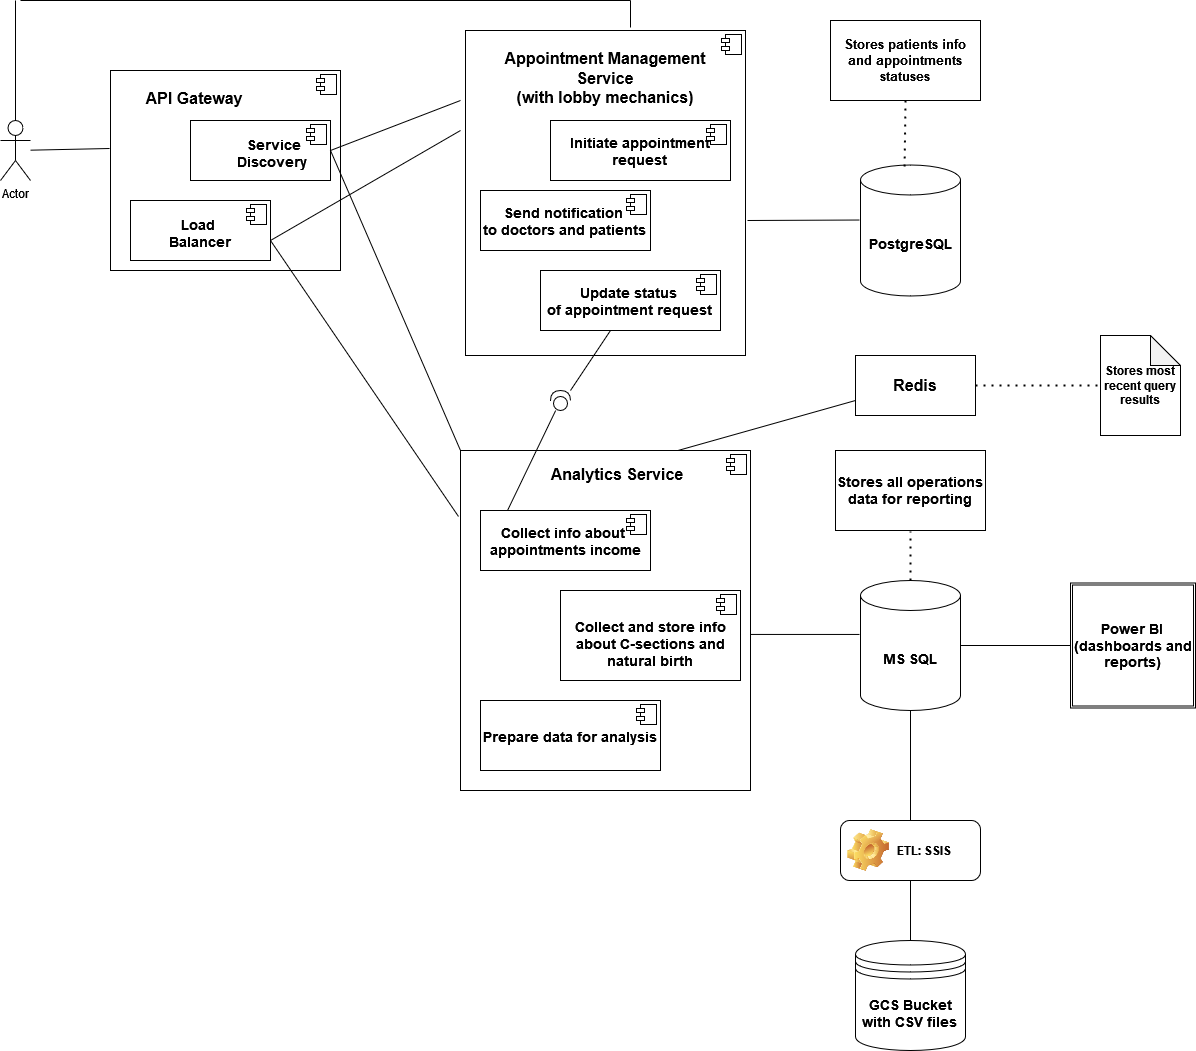

The diagram above was exported from draw.io. Its source (the exported page's mxGraphModel, read from the mxfile embedded in the PNG):
<mxGraphModel dx="1050" dy="558" grid="1" gridSize="10" guides="1" tooltips="1" connect="1" arrows="1" fold="1" page="1" pageScale="1" pageWidth="850" pageHeight="1100" math="0" shadow="0">
  <root>
    <mxCell id="0" />
    <mxCell id="1" parent="0" />
    <mxCell id="jIDK3_fLwaptXbniUOOA-1" value="Actor" style="shape=umlActor;verticalLabelPosition=bottom;verticalAlign=top;html=1;" parent="1" vertex="1">
      <mxGeometry x="20" y="140" width="30" height="60" as="geometry" />
    </mxCell>
    <mxCell id="jIDK3_fLwaptXbniUOOA-2" value="&lt;div style=&quot;font-size: 16px;&quot;&gt;&lt;font style=&quot;font-size: 16px;&quot;&gt;&lt;b&gt;&lt;br&gt;&lt;/b&gt;&lt;/font&gt;&lt;/div&gt;&lt;div style=&quot;font-size: 16px;&quot;&gt;&lt;font style=&quot;font-size: 16px;&quot;&gt;&lt;b&gt;&lt;font style=&quot;font-size: 16px;&quot;&gt;&lt;span style=&quot;white-space: pre;&quot;&gt;&#09;&lt;/span&gt;API Gateway&lt;/font&gt;&lt;br&gt;&lt;/b&gt;&lt;/font&gt;&lt;/div&gt;" style="align=left;overflow=fill;html=1;dropTarget=0;whiteSpace=wrap;" parent="1" vertex="1">
      <mxGeometry x="130" y="90" width="230" height="200" as="geometry" />
    </mxCell>
    <mxCell id="jIDK3_fLwaptXbniUOOA-3" value="" style="shape=component;jettyWidth=8;jettyHeight=4;" parent="jIDK3_fLwaptXbniUOOA-2" vertex="1">
      <mxGeometry x="1" width="20" height="20" relative="1" as="geometry">
        <mxPoint x="-24" y="4" as="offset" />
      </mxGeometry>
    </mxCell>
    <mxCell id="jIDK3_fLwaptXbniUOOA-4" value="&lt;div style=&quot;font-size: 14px;&quot;&gt;&lt;font style=&quot;font-size: 14px;&quot;&gt;&lt;b&gt;&lt;br&gt;&lt;/b&gt;&lt;/font&gt;&lt;/div&gt;&lt;div style=&quot;font-size: 14px;&quot; align=&quot;center&quot;&gt;&lt;font style=&quot;font-size: 14px;&quot;&gt;&lt;b&gt;&lt;span style=&quot;white-space: pre;&quot;&gt;&#09;&lt;/span&gt;Service&amp;nbsp;&lt;/b&gt;&lt;/font&gt;&lt;/div&gt;&lt;div style=&quot;font-size: 14px;&quot; align=&quot;center&quot;&gt;&lt;font style=&quot;font-size: 14px;&quot;&gt;&lt;b&gt;&amp;nbsp;&amp;nbsp;&amp;nbsp;&amp;nbsp;&amp;nbsp; Discovery&lt;br&gt;&lt;/b&gt;&lt;/font&gt;&lt;/div&gt;" style="align=left;overflow=fill;html=1;dropTarget=0;whiteSpace=wrap;" parent="1" vertex="1">
      <mxGeometry x="210" y="140" width="140" height="60" as="geometry" />
    </mxCell>
    <mxCell id="jIDK3_fLwaptXbniUOOA-5" value="" style="shape=component;jettyWidth=8;jettyHeight=4;" parent="jIDK3_fLwaptXbniUOOA-4" vertex="1">
      <mxGeometry x="1" width="20" height="20" relative="1" as="geometry">
        <mxPoint x="-24" y="4" as="offset" />
      </mxGeometry>
    </mxCell>
    <mxCell id="jIDK3_fLwaptXbniUOOA-6" value="&lt;div style=&quot;font-size: 14px;&quot;&gt;&lt;font style=&quot;font-size: 14px;&quot;&gt;&lt;b&gt;&lt;br&gt;&lt;/b&gt;&lt;/font&gt;&lt;/div&gt;&lt;div style=&quot;font-size: 14px;&quot; align=&quot;center&quot;&gt;&lt;font style=&quot;font-size: 14px;&quot;&gt;&lt;b&gt;Load&amp;nbsp;&lt;/b&gt;&lt;/font&gt;&lt;/div&gt;&lt;div style=&quot;font-size: 14px;&quot; align=&quot;center&quot;&gt;&lt;font style=&quot;font-size: 14px;&quot;&gt;&lt;b&gt;Balancer&lt;br&gt;&lt;/b&gt;&lt;/font&gt;&lt;/div&gt;" style="align=left;overflow=fill;html=1;dropTarget=0;whiteSpace=wrap;" parent="1" vertex="1">
      <mxGeometry x="150" y="220" width="140" height="60" as="geometry" />
    </mxCell>
    <mxCell id="jIDK3_fLwaptXbniUOOA-7" value="" style="shape=component;jettyWidth=8;jettyHeight=4;" parent="jIDK3_fLwaptXbniUOOA-6" vertex="1">
      <mxGeometry x="1" width="20" height="20" relative="1" as="geometry">
        <mxPoint x="-24" y="4" as="offset" />
      </mxGeometry>
    </mxCell>
    <mxCell id="jIDK3_fLwaptXbniUOOA-8" value="&lt;div style=&quot;font-size: 16px;&quot;&gt;&lt;font style=&quot;font-size: 16px;&quot;&gt;&lt;br&gt;&lt;/font&gt;&lt;/div&gt;&lt;div style=&quot;font-size: 16px;&quot; align=&quot;center&quot;&gt;&lt;font style=&quot;font-size: 16px;&quot;&gt;&lt;b&gt;Appointment Management&lt;/b&gt;&lt;/font&gt;&lt;/div&gt;&lt;div style=&quot;font-size: 16px;&quot; align=&quot;center&quot;&gt;&lt;font style=&quot;font-size: 16px;&quot;&gt;&lt;b&gt;Service&lt;/b&gt;&lt;/font&gt;&lt;/div&gt;&lt;div style=&quot;font-size: 16px;&quot; align=&quot;center&quot;&gt;&lt;font style=&quot;font-size: 16px;&quot;&gt;&lt;b&gt;(with lobby mechanics)&lt;br&gt;&lt;/b&gt;&lt;/font&gt;&lt;/div&gt;" style="align=left;overflow=fill;html=1;dropTarget=0;whiteSpace=wrap;" parent="1" vertex="1">
      <mxGeometry x="485" y="50" width="280" height="325" as="geometry" />
    </mxCell>
    <mxCell id="jIDK3_fLwaptXbniUOOA-9" value="" style="shape=component;jettyWidth=8;jettyHeight=4;" parent="jIDK3_fLwaptXbniUOOA-8" vertex="1">
      <mxGeometry x="1" width="20" height="20" relative="1" as="geometry">
        <mxPoint x="-24" y="4" as="offset" />
      </mxGeometry>
    </mxCell>
    <mxCell id="jIDK3_fLwaptXbniUOOA-10" value="&lt;div&gt;&lt;b&gt;&amp;nbsp;&amp;nbsp;&amp;nbsp;&amp;nbsp;&amp;nbsp;&amp;nbsp;&amp;nbsp;&amp;nbsp;&amp;nbsp;&amp;nbsp;&amp;nbsp;&amp;nbsp;&amp;nbsp; &lt;br&gt;&lt;/b&gt;&lt;/div&gt;&lt;div align=&quot;center&quot;&gt;&lt;b&gt;&lt;font style=&quot;font-size: 14px;&quot;&gt;Initiate appointment request&lt;/font&gt;&lt;/b&gt;&lt;br&gt;&lt;/div&gt;" style="align=left;overflow=fill;html=1;dropTarget=0;whiteSpace=wrap;" parent="1" vertex="1">
      <mxGeometry x="570" y="140" width="180" height="60" as="geometry" />
    </mxCell>
    <mxCell id="jIDK3_fLwaptXbniUOOA-11" value="" style="shape=component;jettyWidth=8;jettyHeight=4;" parent="jIDK3_fLwaptXbniUOOA-10" vertex="1">
      <mxGeometry x="1" width="20" height="20" relative="1" as="geometry">
        <mxPoint x="-24" y="4" as="offset" />
      </mxGeometry>
    </mxCell>
    <mxCell id="jIDK3_fLwaptXbniUOOA-13" value="&lt;div&gt;&lt;br&gt;&lt;/div&gt;&lt;div align=&quot;center&quot;&gt;&lt;b&gt;&lt;font style=&quot;font-size: 14px;&quot;&gt;Send notification&amp;nbsp;&lt;/font&gt;&lt;/b&gt;&lt;/div&gt;&lt;div align=&quot;center&quot;&gt;&lt;b&gt;&lt;font style=&quot;font-size: 14px;&quot;&gt;to doctors and patients&lt;/font&gt;&lt;/b&gt;&lt;br&gt;&lt;/div&gt;" style="align=left;overflow=fill;html=1;dropTarget=0;whiteSpace=wrap;" parent="1" vertex="1">
      <mxGeometry x="500" y="210" width="170" height="60" as="geometry" />
    </mxCell>
    <mxCell id="jIDK3_fLwaptXbniUOOA-14" value="" style="shape=component;jettyWidth=8;jettyHeight=4;" parent="jIDK3_fLwaptXbniUOOA-13" vertex="1">
      <mxGeometry x="1" width="20" height="20" relative="1" as="geometry">
        <mxPoint x="-24" y="4" as="offset" />
      </mxGeometry>
    </mxCell>
    <mxCell id="jIDK3_fLwaptXbniUOOA-15" value="&lt;div&gt;&lt;br&gt;&lt;/div&gt;&lt;div align=&quot;center&quot;&gt;&lt;b&gt;&lt;font style=&quot;font-size: 14px;&quot;&gt;Update status&amp;nbsp;&lt;/font&gt;&lt;/b&gt;&lt;/div&gt;&lt;div align=&quot;center&quot;&gt;&lt;b&gt;&lt;font style=&quot;font-size: 14px;&quot;&gt;of appointment request&lt;/font&gt;&lt;/b&gt;&lt;br&gt;&lt;/div&gt;" style="align=left;overflow=fill;html=1;dropTarget=0;whiteSpace=wrap;" parent="1" vertex="1">
      <mxGeometry x="560" y="290" width="180" height="60" as="geometry" />
    </mxCell>
    <mxCell id="jIDK3_fLwaptXbniUOOA-16" value="" style="shape=component;jettyWidth=8;jettyHeight=4;" parent="jIDK3_fLwaptXbniUOOA-15" vertex="1">
      <mxGeometry x="1" width="20" height="20" relative="1" as="geometry">
        <mxPoint x="-24" y="4" as="offset" />
      </mxGeometry>
    </mxCell>
    <mxCell id="jIDK3_fLwaptXbniUOOA-27" value="&lt;b&gt;&lt;font style=&quot;font-size: 14px;&quot;&gt;PostgreSQL&lt;/font&gt;&lt;/b&gt;" style="shape=cylinder3;whiteSpace=wrap;html=1;boundedLbl=1;backgroundOutline=1;size=15;" parent="1" vertex="1">
      <mxGeometry x="880" y="184.5" width="100" height="131" as="geometry" />
    </mxCell>
    <mxCell id="jIDK3_fLwaptXbniUOOA-29" value="&lt;font style=&quot;font-size: 13px;&quot;&gt;&lt;b&gt;Stores patients info and appointments statuses&lt;/b&gt;&lt;/font&gt;" style="rounded=0;whiteSpace=wrap;html=1;" parent="1" vertex="1">
      <mxGeometry x="850" y="40" width="150" height="80" as="geometry" />
    </mxCell>
    <mxCell id="jIDK3_fLwaptXbniUOOA-31" value="&lt;div&gt;&lt;br&gt;&lt;/div&gt;&lt;div align=&quot;center&quot;&gt;&lt;span style=&quot;white-space: pre;&quot;&gt;&#09;&lt;/span&gt;&lt;b&gt;&lt;font style=&quot;font-size: 16px;&quot;&gt;Analytics Service&lt;/font&gt;&lt;/b&gt;&lt;br&gt;&lt;/div&gt;" style="align=left;overflow=fill;html=1;dropTarget=0;whiteSpace=wrap;" parent="1" vertex="1">
      <mxGeometry x="480" y="470" width="290" height="340" as="geometry" />
    </mxCell>
    <mxCell id="jIDK3_fLwaptXbniUOOA-32" value="" style="shape=component;jettyWidth=8;jettyHeight=4;" parent="jIDK3_fLwaptXbniUOOA-31" vertex="1">
      <mxGeometry x="1" width="20" height="20" relative="1" as="geometry">
        <mxPoint x="-24" y="4" as="offset" />
      </mxGeometry>
    </mxCell>
    <mxCell id="jIDK3_fLwaptXbniUOOA-33" value="&lt;div&gt;&lt;br&gt;&lt;/div&gt;&lt;div style=&quot;font-size: 14px;&quot; align=&quot;center&quot;&gt;&lt;font style=&quot;font-size: 14px;&quot;&gt;&lt;b&gt;Collect info about&amp;nbsp;&lt;/b&gt;&lt;/font&gt;&lt;/div&gt;&lt;div style=&quot;font-size: 14px;&quot; align=&quot;center&quot;&gt;&lt;font style=&quot;font-size: 14px;&quot;&gt;&lt;b&gt;appointments income&lt;/b&gt;&lt;/font&gt;&lt;/div&gt;" style="align=left;overflow=fill;html=1;dropTarget=0;whiteSpace=wrap;" parent="1" vertex="1">
      <mxGeometry x="500" y="530" width="170" height="60" as="geometry" />
    </mxCell>
    <mxCell id="jIDK3_fLwaptXbniUOOA-34" value="" style="shape=component;jettyWidth=8;jettyHeight=4;" parent="jIDK3_fLwaptXbniUOOA-33" vertex="1">
      <mxGeometry x="1" width="20" height="20" relative="1" as="geometry">
        <mxPoint x="-24" y="4" as="offset" />
      </mxGeometry>
    </mxCell>
    <mxCell id="jIDK3_fLwaptXbniUOOA-35" value="&lt;div align=&quot;center&quot;&gt;&lt;b&gt;&lt;br&gt;&lt;/b&gt;&lt;/div&gt;&lt;div align=&quot;center&quot;&gt;&lt;b&gt;&lt;br&gt;&lt;/b&gt;&lt;/div&gt;&lt;div align=&quot;center&quot;&gt;&lt;b&gt;&lt;font style=&quot;font-size: 14px;&quot;&gt;Collect and store info about C-sections and natural birth&lt;/font&gt;&lt;/b&gt;&lt;br&gt;&lt;/div&gt;" style="align=left;overflow=fill;html=1;dropTarget=0;whiteSpace=wrap;" parent="1" vertex="1">
      <mxGeometry x="580" y="610" width="180" height="90" as="geometry" />
    </mxCell>
    <mxCell id="jIDK3_fLwaptXbniUOOA-36" value="" style="shape=component;jettyWidth=8;jettyHeight=4;" parent="jIDK3_fLwaptXbniUOOA-35" vertex="1">
      <mxGeometry x="1" width="20" height="20" relative="1" as="geometry">
        <mxPoint x="-24" y="4" as="offset" />
      </mxGeometry>
    </mxCell>
    <mxCell id="jIDK3_fLwaptXbniUOOA-37" value="&lt;div&gt;&lt;br&gt;&lt;/div&gt;&lt;div align=&quot;center&quot;&gt;&lt;span style=&quot;white-space: pre;&quot;&gt;&#09;&lt;/span&gt;&lt;/div&gt;&lt;div align=&quot;center&quot;&gt;&lt;b&gt;&lt;font style=&quot;font-size: 14px;&quot;&gt;Prepare data for analysis&lt;/font&gt;&lt;/b&gt;&lt;br&gt;&lt;/div&gt;" style="align=left;overflow=fill;html=1;dropTarget=0;whiteSpace=wrap;" parent="1" vertex="1">
      <mxGeometry x="500" y="720" width="180" height="70" as="geometry" />
    </mxCell>
    <mxCell id="jIDK3_fLwaptXbniUOOA-38" value="" style="shape=component;jettyWidth=8;jettyHeight=4;" parent="jIDK3_fLwaptXbniUOOA-37" vertex="1">
      <mxGeometry x="1" width="20" height="20" relative="1" as="geometry">
        <mxPoint x="-24" y="4" as="offset" />
      </mxGeometry>
    </mxCell>
    <mxCell id="jIDK3_fLwaptXbniUOOA-39" value="&lt;b&gt;&lt;font style=&quot;font-size: 14px;&quot;&gt;MS SQL&lt;/font&gt;&lt;/b&gt;" style="shape=cylinder3;whiteSpace=wrap;html=1;boundedLbl=1;backgroundOutline=1;size=15;" parent="1" vertex="1">
      <mxGeometry x="880" y="600" width="100" height="130" as="geometry" />
    </mxCell>
    <mxCell id="jIDK3_fLwaptXbniUOOA-43" value="&amp;nbsp;ETL: SSIS" style="label;whiteSpace=wrap;html=1;image=img/clipart/Gear_128x128.png" parent="1" vertex="1">
      <mxGeometry x="860" y="840" width="140" height="60" as="geometry" />
    </mxCell>
    <mxCell id="jIDK3_fLwaptXbniUOOA-44" value="" style="endArrow=none;html=1;rounded=0;exitX=0.5;exitY=0;exitDx=0;exitDy=0;entryX=0.5;entryY=1;entryDx=0;entryDy=0;entryPerimeter=0;" parent="1" source="jIDK3_fLwaptXbniUOOA-43" target="jIDK3_fLwaptXbniUOOA-39" edge="1">
      <mxGeometry relative="1" as="geometry">
        <mxPoint x="820" y="640" as="sourcePoint" />
        <mxPoint x="980" y="640" as="targetPoint" />
      </mxGeometry>
    </mxCell>
    <mxCell id="jIDK3_fLwaptXbniUOOA-45" value="&lt;b style=&quot;font-size: 14px;&quot;&gt;Power BI &lt;br&gt;(dashboards and reports)&lt;/b&gt;" style="shape=ext;double=1;whiteSpace=wrap;html=1;aspect=fixed;" parent="1" vertex="1">
      <mxGeometry x="1090" y="602.5" width="125" height="125" as="geometry" />
    </mxCell>
    <mxCell id="jIDK3_fLwaptXbniUOOA-46" value="&lt;div align=&quot;center&quot;&gt;&lt;b&gt;&lt;font style=&quot;font-size: 14px;&quot;&gt;GCS Bucket with CSV files&lt;/font&gt;&lt;/b&gt;&lt;br&gt;&lt;/div&gt;" style="shape=datastore;whiteSpace=wrap;html=1;" parent="1" vertex="1">
      <mxGeometry x="875" y="960" width="110" height="110" as="geometry" />
    </mxCell>
    <mxCell id="jIDK3_fLwaptXbniUOOA-47" value="" style="endArrow=none;html=1;rounded=0;exitX=0.5;exitY=0;exitDx=0;exitDy=0;entryX=0.5;entryY=1;entryDx=0;entryDy=0;" parent="1" source="jIDK3_fLwaptXbniUOOA-46" target="jIDK3_fLwaptXbniUOOA-43" edge="1">
      <mxGeometry relative="1" as="geometry">
        <mxPoint x="820" y="860" as="sourcePoint" />
        <mxPoint x="980" y="860" as="targetPoint" />
      </mxGeometry>
    </mxCell>
    <mxCell id="jIDK3_fLwaptXbniUOOA-49" value="" style="endArrow=none;html=1;rounded=0;entryX=1;entryY=0.5;entryDx=0;entryDy=0;entryPerimeter=0;exitX=0;exitY=0.5;exitDx=0;exitDy=0;" parent="1" source="jIDK3_fLwaptXbniUOOA-45" target="jIDK3_fLwaptXbniUOOA-39" edge="1">
      <mxGeometry relative="1" as="geometry">
        <mxPoint x="820" y="690" as="sourcePoint" />
        <mxPoint x="980" y="690" as="targetPoint" />
      </mxGeometry>
    </mxCell>
    <mxCell id="jIDK3_fLwaptXbniUOOA-51" value="" style="endArrow=none;html=1;rounded=0;entryX=-0.01;entryY=0.42;entryDx=0;entryDy=0;entryPerimeter=0;" parent="1" target="jIDK3_fLwaptXbniUOOA-27" edge="1">
      <mxGeometry relative="1" as="geometry">
        <mxPoint x="767" y="240" as="sourcePoint" />
        <mxPoint x="980" y="330" as="targetPoint" />
      </mxGeometry>
    </mxCell>
    <mxCell id="jIDK3_fLwaptXbniUOOA-53" value="" style="endArrow=none;dashed=1;html=1;dashPattern=1 3;strokeWidth=2;rounded=0;entryX=0.44;entryY=0.027;entryDx=0;entryDy=0;entryPerimeter=0;exitX=0.5;exitY=1;exitDx=0;exitDy=0;" parent="1" source="jIDK3_fLwaptXbniUOOA-29" target="jIDK3_fLwaptXbniUOOA-27" edge="1">
      <mxGeometry width="50" height="50" relative="1" as="geometry">
        <mxPoint x="880" y="350" as="sourcePoint" />
        <mxPoint x="930" y="300" as="targetPoint" />
      </mxGeometry>
    </mxCell>
    <mxCell id="jIDK3_fLwaptXbniUOOA-56" value="" style="endArrow=none;html=1;rounded=0;exitX=1;exitY=0.541;exitDx=0;exitDy=0;exitPerimeter=0;entryX=-0.01;entryY=0.415;entryDx=0;entryDy=0;entryPerimeter=0;" parent="1" source="jIDK3_fLwaptXbniUOOA-31" target="jIDK3_fLwaptXbniUOOA-39" edge="1">
      <mxGeometry relative="1" as="geometry">
        <mxPoint x="820" y="620" as="sourcePoint" />
        <mxPoint x="980" y="620" as="targetPoint" />
      </mxGeometry>
    </mxCell>
    <mxCell id="jIDK3_fLwaptXbniUOOA-57" value="" style="endArrow=none;html=1;rounded=0;exitX=1;exitY=0.5;exitDx=0;exitDy=0;" parent="1" source="jIDK3_fLwaptXbniUOOA-4" edge="1">
      <mxGeometry relative="1" as="geometry">
        <mxPoint x="290" y="260" as="sourcePoint" />
        <mxPoint x="480" y="120" as="targetPoint" />
      </mxGeometry>
    </mxCell>
    <mxCell id="jIDK3_fLwaptXbniUOOA-58" value="" style="endArrow=none;html=1;rounded=0;" parent="1" edge="1">
      <mxGeometry relative="1" as="geometry">
        <mxPoint x="290" y="260" as="sourcePoint" />
        <mxPoint x="480" y="150" as="targetPoint" />
      </mxGeometry>
    </mxCell>
    <mxCell id="jIDK3_fLwaptXbniUOOA-59" value="" style="endArrow=none;html=1;rounded=0;entryX=-0.007;entryY=0.194;entryDx=0;entryDy=0;entryPerimeter=0;" parent="1" target="jIDK3_fLwaptXbniUOOA-31" edge="1">
      <mxGeometry relative="1" as="geometry">
        <mxPoint x="290" y="260" as="sourcePoint" />
        <mxPoint x="450" y="260" as="targetPoint" />
      </mxGeometry>
    </mxCell>
    <mxCell id="jIDK3_fLwaptXbniUOOA-60" value="" style="endArrow=none;html=1;rounded=0;exitX=1;exitY=0.5;exitDx=0;exitDy=0;entryX=0;entryY=0;entryDx=0;entryDy=0;" parent="1" source="jIDK3_fLwaptXbniUOOA-4" target="jIDK3_fLwaptXbniUOOA-31" edge="1">
      <mxGeometry relative="1" as="geometry">
        <mxPoint x="290" y="260" as="sourcePoint" />
        <mxPoint x="450" y="260" as="targetPoint" />
      </mxGeometry>
    </mxCell>
    <mxCell id="jIDK3_fLwaptXbniUOOA-61" value="" style="shape=providedRequiredInterface;html=1;verticalLabelPosition=bottom;sketch=0;direction=north;" parent="1" vertex="1">
      <mxGeometry x="570" y="410" width="20" height="20" as="geometry" />
    </mxCell>
    <mxCell id="jIDK3_fLwaptXbniUOOA-62" value="" style="endArrow=none;html=1;rounded=0;entryX=1;entryY=1;entryDx=0;entryDy=0;entryPerimeter=0;" parent="1" source="jIDK3_fLwaptXbniUOOA-15" target="jIDK3_fLwaptXbniUOOA-61" edge="1">
      <mxGeometry relative="1" as="geometry">
        <mxPoint x="290" y="400" as="sourcePoint" />
        <mxPoint x="450" y="400" as="targetPoint" />
      </mxGeometry>
    </mxCell>
    <mxCell id="jIDK3_fLwaptXbniUOOA-63" value="" style="endArrow=none;html=1;rounded=0;exitX=0.159;exitY=0;exitDx=0;exitDy=0;exitPerimeter=0;" parent="1" source="jIDK3_fLwaptXbniUOOA-33" target="jIDK3_fLwaptXbniUOOA-61" edge="1">
      <mxGeometry relative="1" as="geometry">
        <mxPoint x="290" y="400" as="sourcePoint" />
        <mxPoint x="450" y="400" as="targetPoint" />
      </mxGeometry>
    </mxCell>
    <mxCell id="jIDK3_fLwaptXbniUOOA-64" value="&lt;b&gt;&lt;font style=&quot;font-size: 14px;&quot;&gt;Stores all operations data for reporting&lt;/font&gt;&lt;/b&gt;" style="rounded=0;whiteSpace=wrap;html=1;" parent="1" vertex="1">
      <mxGeometry x="855" y="470" width="150" height="80" as="geometry" />
    </mxCell>
    <mxCell id="jIDK3_fLwaptXbniUOOA-65" value="" style="endArrow=none;dashed=1;html=1;dashPattern=1 3;strokeWidth=2;rounded=0;exitX=0.5;exitY=0;exitDx=0;exitDy=0;exitPerimeter=0;" parent="1" source="jIDK3_fLwaptXbniUOOA-39" edge="1">
      <mxGeometry width="50" height="50" relative="1" as="geometry">
        <mxPoint x="935" y="130" as="sourcePoint" />
        <mxPoint x="930" y="551" as="targetPoint" />
      </mxGeometry>
    </mxCell>
    <mxCell id="jIDK3_fLwaptXbniUOOA-66" value="" style="endArrow=none;html=1;rounded=0;entryX=-0.004;entryY=0.39;entryDx=0;entryDy=0;entryPerimeter=0;" parent="1" source="jIDK3_fLwaptXbniUOOA-1" target="jIDK3_fLwaptXbniUOOA-2" edge="1">
      <mxGeometry relative="1" as="geometry">
        <mxPoint x="150" y="350" as="sourcePoint" />
        <mxPoint x="310" y="350" as="targetPoint" />
      </mxGeometry>
    </mxCell>
    <mxCell id="jIDK3_fLwaptXbniUOOA-68" value="" style="endArrow=none;html=1;rounded=0;exitX=0.5;exitY=0;exitDx=0;exitDy=0;exitPerimeter=0;" parent="1" source="jIDK3_fLwaptXbniUOOA-1" edge="1">
      <mxGeometry relative="1" as="geometry">
        <mxPoint x="150" y="230" as="sourcePoint" />
        <mxPoint x="35" y="20" as="targetPoint" />
      </mxGeometry>
    </mxCell>
    <mxCell id="jIDK3_fLwaptXbniUOOA-69" value="" style="endArrow=none;html=1;rounded=0;" parent="1" edge="1">
      <mxGeometry relative="1" as="geometry">
        <mxPoint x="40" y="20" as="sourcePoint" />
        <mxPoint x="650" y="20" as="targetPoint" />
      </mxGeometry>
    </mxCell>
    <mxCell id="jIDK3_fLwaptXbniUOOA-70" value="" style="endArrow=none;html=1;rounded=0;" parent="1" edge="1">
      <mxGeometry relative="1" as="geometry">
        <mxPoint x="650" y="47" as="sourcePoint" />
        <mxPoint x="650" y="20" as="targetPoint" />
      </mxGeometry>
    </mxCell>
    <mxCell id="CzHh9Ix7mr5bVum6AOED-1" value="&lt;b&gt;&lt;font style=&quot;font-size: 16px;&quot;&gt;Redis&lt;/font&gt;&lt;/b&gt;" style="rounded=0;whiteSpace=wrap;html=1;" vertex="1" parent="1">
      <mxGeometry x="875" y="375" width="120" height="60" as="geometry" />
    </mxCell>
    <mxCell id="CzHh9Ix7mr5bVum6AOED-2" value="" style="endArrow=none;html=1;rounded=0;exitX=0.75;exitY=0;exitDx=0;exitDy=0;entryX=0;entryY=0.75;entryDx=0;entryDy=0;" edge="1" parent="1" source="jIDK3_fLwaptXbniUOOA-31" target="CzHh9Ix7mr5bVum6AOED-1">
      <mxGeometry relative="1" as="geometry">
        <mxPoint x="700" y="420" as="sourcePoint" />
        <mxPoint x="860" y="420" as="targetPoint" />
      </mxGeometry>
    </mxCell>
    <mxCell id="CzHh9Ix7mr5bVum6AOED-3" value="&lt;b&gt;Stores most recent query results&lt;/b&gt;" style="shape=note;whiteSpace=wrap;html=1;backgroundOutline=1;darkOpacity=0.05;" vertex="1" parent="1">
      <mxGeometry x="1120" y="355" width="80" height="100" as="geometry" />
    </mxCell>
    <mxCell id="CzHh9Ix7mr5bVum6AOED-4" value="" style="endArrow=none;dashed=1;html=1;dashPattern=1 3;strokeWidth=2;rounded=0;entryX=0;entryY=0.5;entryDx=0;entryDy=0;entryPerimeter=0;exitX=1;exitY=0.5;exitDx=0;exitDy=0;" edge="1" parent="1" source="CzHh9Ix7mr5bVum6AOED-1" target="CzHh9Ix7mr5bVum6AOED-3">
      <mxGeometry width="50" height="50" relative="1" as="geometry">
        <mxPoint x="1010" y="500" as="sourcePoint" />
        <mxPoint x="1100" y="480" as="targetPoint" />
      </mxGeometry>
    </mxCell>
  </root>
</mxGraphModel>